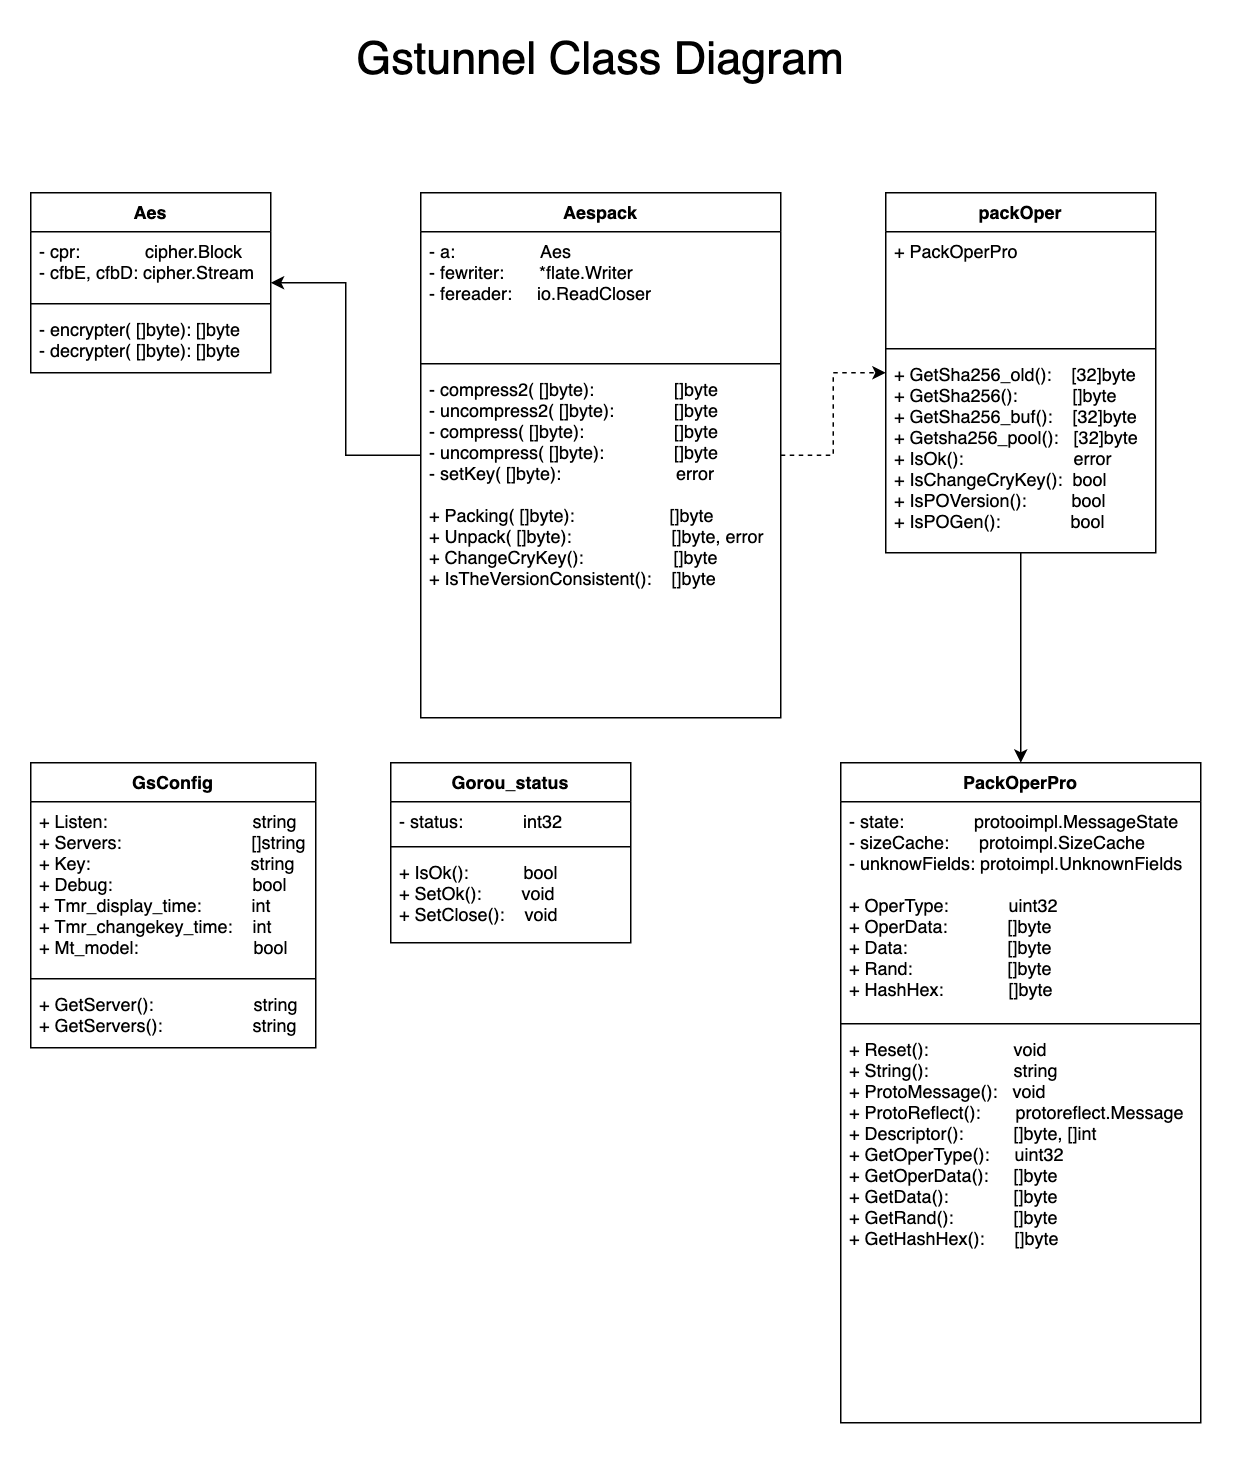

The diagram above was exported from draw.io. Its source (the exported page's mxGraphModel, read from the mxfile embedded in the PNG):
<mxGraphModel dx="1351" dy="800" grid="1" gridSize="10" guides="1" tooltips="1" connect="1" arrows="1" fold="1" page="1" pageScale="1" pageWidth="827" pageHeight="1169" math="0" shadow="0">
  <root>
    <mxCell id="0" />
    <mxCell id="1" parent="0" />
    <mxCell id="o1D5L6TY8ydqJIC-WfI5-14" style="edgeStyle=orthogonalEdgeStyle;rounded=0;orthogonalLoop=1;jettySize=auto;html=1;entryX=1;entryY=0.5;entryDx=0;entryDy=0;" edge="1" parent="1" source="12Hdkbj04xGJDEw9OPr0-1" target="o1D5L6TY8ydqJIC-WfI5-1">
      <mxGeometry relative="1" as="geometry" />
    </mxCell>
    <mxCell id="o1D5L6TY8ydqJIC-WfI5-15" style="edgeStyle=orthogonalEdgeStyle;rounded=0;orthogonalLoop=1;jettySize=auto;html=1;entryX=0;entryY=0.5;entryDx=0;entryDy=0;dashed=1;" edge="1" parent="1" source="12Hdkbj04xGJDEw9OPr0-1" target="o1D5L6TY8ydqJIC-WfI5-5">
      <mxGeometry relative="1" as="geometry" />
    </mxCell>
    <mxCell id="12Hdkbj04xGJDEw9OPr0-1" value="Aespack" style="swimlane;fontStyle=1;align=center;verticalAlign=top;childLayout=stackLayout;horizontal=1;startSize=26;horizontalStack=0;resizeParent=1;resizeParentMax=0;resizeLast=0;collapsible=1;marginBottom=0;" parent="1" vertex="1">
      <mxGeometry x="290" y="190" width="240" height="350" as="geometry">
        <mxRectangle x="290" y="190" width="80" height="26" as="alternateBounds" />
      </mxGeometry>
    </mxCell>
    <mxCell id="12Hdkbj04xGJDEw9OPr0-2" value="- a:                 Aes&#10;- fewriter:       *flate.Writer&#10;- fereader:     io.ReadCloser" style="text;strokeColor=none;fillColor=none;align=left;verticalAlign=top;spacingLeft=4;spacingRight=4;overflow=hidden;rotatable=0;points=[[0,0.5],[1,0.5]];portConstraint=eastwest;" parent="12Hdkbj04xGJDEw9OPr0-1" vertex="1">
      <mxGeometry y="26" width="240" height="84" as="geometry" />
    </mxCell>
    <mxCell id="12Hdkbj04xGJDEw9OPr0-3" value="" style="line;strokeWidth=1;fillColor=none;align=left;verticalAlign=middle;spacingTop=-1;spacingLeft=3;spacingRight=3;rotatable=0;labelPosition=right;points=[];portConstraint=eastwest;" parent="12Hdkbj04xGJDEw9OPr0-1" vertex="1">
      <mxGeometry y="110" width="240" height="8" as="geometry" />
    </mxCell>
    <mxCell id="12Hdkbj04xGJDEw9OPr0-4" value="- compress2( []byte):                []byte&#10;- uncompress2( []byte):            []byte&#10;- compress( []byte):                  []byte&#10;- uncompress( []byte):              []byte&#10;- setKey( []byte):                       error&#10;&#10;+ Packing( []byte):                   []byte&#10;+ Unpack( []byte):                    []byte, error&#10;+ ChangeCryKey():                  []byte&#10;+ IsTheVersionConsistent():    []byte&#10;" style="text;strokeColor=none;fillColor=none;align=left;verticalAlign=top;spacingLeft=4;spacingRight=4;overflow=hidden;rotatable=0;points=[[0,0.5],[1,0.5]];portConstraint=eastwest;" parent="12Hdkbj04xGJDEw9OPr0-1" vertex="1">
      <mxGeometry y="118" width="240" height="232" as="geometry" />
    </mxCell>
    <mxCell id="o1D5L6TY8ydqJIC-WfI5-1" value="Aes" style="swimlane;fontStyle=1;align=center;verticalAlign=top;childLayout=stackLayout;horizontal=1;startSize=26;horizontalStack=0;resizeParent=1;resizeParentMax=0;resizeLast=0;collapsible=1;marginBottom=0;" vertex="1" parent="1">
      <mxGeometry x="30" y="190" width="160" height="120" as="geometry">
        <mxRectangle x="100" y="190" width="50" height="26" as="alternateBounds" />
      </mxGeometry>
    </mxCell>
    <mxCell id="o1D5L6TY8ydqJIC-WfI5-2" value="- cpr:             cipher.Block&#10;- cfbE, cfbD: cipher.Stream" style="text;strokeColor=none;fillColor=none;align=left;verticalAlign=top;spacingLeft=4;spacingRight=4;overflow=hidden;rotatable=0;points=[[0,0.5],[1,0.5]];portConstraint=eastwest;" vertex="1" parent="o1D5L6TY8ydqJIC-WfI5-1">
      <mxGeometry y="26" width="160" height="44" as="geometry" />
    </mxCell>
    <mxCell id="o1D5L6TY8ydqJIC-WfI5-3" value="" style="line;strokeWidth=1;fillColor=none;align=left;verticalAlign=middle;spacingTop=-1;spacingLeft=3;spacingRight=3;rotatable=0;labelPosition=right;points=[];portConstraint=eastwest;" vertex="1" parent="o1D5L6TY8ydqJIC-WfI5-1">
      <mxGeometry y="70" width="160" height="8" as="geometry" />
    </mxCell>
    <mxCell id="o1D5L6TY8ydqJIC-WfI5-4" value="- encrypter( []byte): []byte&#10;- decrypter( []byte): []byte" style="text;strokeColor=none;fillColor=none;align=left;verticalAlign=top;spacingLeft=4;spacingRight=4;overflow=hidden;rotatable=0;points=[[0,0.5],[1,0.5]];portConstraint=eastwest;" vertex="1" parent="o1D5L6TY8ydqJIC-WfI5-1">
      <mxGeometry y="78" width="160" height="42" as="geometry" />
    </mxCell>
    <mxCell id="o1D5L6TY8ydqJIC-WfI5-21" style="edgeStyle=orthogonalEdgeStyle;rounded=0;orthogonalLoop=1;jettySize=auto;html=1;entryX=0.5;entryY=0;entryDx=0;entryDy=0;" edge="1" parent="1" source="o1D5L6TY8ydqJIC-WfI5-5" target="o1D5L6TY8ydqJIC-WfI5-16">
      <mxGeometry relative="1" as="geometry">
        <Array as="points">
          <mxPoint x="690" y="510" />
        </Array>
      </mxGeometry>
    </mxCell>
    <mxCell id="o1D5L6TY8ydqJIC-WfI5-5" value="packOper" style="swimlane;fontStyle=1;align=center;verticalAlign=top;childLayout=stackLayout;horizontal=1;startSize=26;horizontalStack=0;resizeParent=1;resizeParentMax=0;resizeLast=0;collapsible=1;marginBottom=0;" vertex="1" parent="1">
      <mxGeometry x="600" y="190" width="180" height="240" as="geometry">
        <mxRectangle x="590" y="190" width="90" height="26" as="alternateBounds" />
      </mxGeometry>
    </mxCell>
    <mxCell id="o1D5L6TY8ydqJIC-WfI5-6" value="+ PackOperPro" style="text;strokeColor=none;fillColor=none;align=left;verticalAlign=top;spacingLeft=4;spacingRight=4;overflow=hidden;rotatable=0;points=[[0,0.5],[1,0.5]];portConstraint=eastwest;" vertex="1" parent="o1D5L6TY8ydqJIC-WfI5-5">
      <mxGeometry y="26" width="180" height="74" as="geometry" />
    </mxCell>
    <mxCell id="o1D5L6TY8ydqJIC-WfI5-7" value="" style="line;strokeWidth=1;fillColor=none;align=left;verticalAlign=middle;spacingTop=-1;spacingLeft=3;spacingRight=3;rotatable=0;labelPosition=right;points=[];portConstraint=eastwest;" vertex="1" parent="o1D5L6TY8ydqJIC-WfI5-5">
      <mxGeometry y="100" width="180" height="8" as="geometry" />
    </mxCell>
    <mxCell id="o1D5L6TY8ydqJIC-WfI5-8" value="+ GetSha256_old():    [32]byte&#10;+ GetSha256():           []byte&#10;+ GetSha256_buf():    [32]byte&#10;+ Getsha256_pool():   [32]byte&#10;+ IsOk():                      error&#10;+ IsChangeCryKey():  bool&#10;+ IsPOVersion():         bool&#10;+ IsPOGen():              bool" style="text;strokeColor=none;fillColor=none;align=left;verticalAlign=top;spacingLeft=4;spacingRight=4;overflow=hidden;rotatable=0;points=[[0,0.5],[1,0.5]];portConstraint=eastwest;" vertex="1" parent="o1D5L6TY8ydqJIC-WfI5-5">
      <mxGeometry y="108" width="180" height="132" as="geometry" />
    </mxCell>
    <mxCell id="o1D5L6TY8ydqJIC-WfI5-16" value="PackOperPro" style="swimlane;fontStyle=1;align=center;verticalAlign=top;childLayout=stackLayout;horizontal=1;startSize=26;horizontalStack=0;resizeParent=1;resizeParentMax=0;resizeLast=0;collapsible=1;marginBottom=0;" vertex="1" parent="1">
      <mxGeometry x="570" y="570" width="240" height="440" as="geometry">
        <mxRectangle x="310" y="590" width="110" height="26" as="alternateBounds" />
      </mxGeometry>
    </mxCell>
    <mxCell id="o1D5L6TY8ydqJIC-WfI5-17" value="- state:               protooimpl.MessageState&#10;- sizeCache:      protoimpl.SizeCache&#10;- unknowFields: protoimpl.UnknownFields&#10;&#10;+ OperType:            uint32&#10;+ OperData:            []byte&#10;+ Data:                    []byte&#10;+ Rand:                   []byte&#10;+ HashHex:             []byte" style="text;strokeColor=none;fillColor=none;align=left;verticalAlign=top;spacingLeft=4;spacingRight=4;overflow=hidden;rotatable=0;points=[[0,0.5],[1,0.5]];portConstraint=eastwest;" vertex="1" parent="o1D5L6TY8ydqJIC-WfI5-16">
      <mxGeometry y="26" width="240" height="144" as="geometry" />
    </mxCell>
    <mxCell id="o1D5L6TY8ydqJIC-WfI5-18" value="" style="line;strokeWidth=1;fillColor=none;align=left;verticalAlign=middle;spacingTop=-1;spacingLeft=3;spacingRight=3;rotatable=0;labelPosition=right;points=[];portConstraint=eastwest;" vertex="1" parent="o1D5L6TY8ydqJIC-WfI5-16">
      <mxGeometry y="170" width="240" height="8" as="geometry" />
    </mxCell>
    <mxCell id="o1D5L6TY8ydqJIC-WfI5-19" value="+ Reset():                 void&#10;+ String():                 string&#10;+ ProtoMessage():   void&#10;+ ProtoReflect():       protoreflect.Message&#10;+ Descriptor():          []byte, []int&#10;+ GetOperType():     uint32&#10;+ GetOperData():     []byte&#10;+ GetData():             []byte&#10;+ GetRand():            []byte&#10;+ GetHashHex():      []byte" style="text;strokeColor=none;fillColor=none;align=left;verticalAlign=top;spacingLeft=4;spacingRight=4;overflow=hidden;rotatable=0;points=[[0,0.5],[1,0.5]];portConstraint=eastwest;" vertex="1" parent="o1D5L6TY8ydqJIC-WfI5-16">
      <mxGeometry y="178" width="240" height="262" as="geometry" />
    </mxCell>
    <mxCell id="o1D5L6TY8ydqJIC-WfI5-22" value="GsConfig" style="swimlane;fontStyle=1;align=center;verticalAlign=top;childLayout=stackLayout;horizontal=1;startSize=26;horizontalStack=0;resizeParent=1;resizeParentMax=0;resizeLast=0;collapsible=1;marginBottom=0;" vertex="1" parent="1">
      <mxGeometry x="30" y="570" width="190" height="190" as="geometry" />
    </mxCell>
    <mxCell id="o1D5L6TY8ydqJIC-WfI5-23" value="+ Listen:                             string&#10;+ Servers:                          []string&#10;+ Key:                                string&#10;+ Debug:                            bool&#10;+ Tmr_display_time:          int&#10;+ Tmr_changekey_time:    int&#10;+ Mt_model:                       bool" style="text;strokeColor=none;fillColor=none;align=left;verticalAlign=top;spacingLeft=4;spacingRight=4;overflow=hidden;rotatable=0;points=[[0,0.5],[1,0.5]];portConstraint=eastwest;" vertex="1" parent="o1D5L6TY8ydqJIC-WfI5-22">
      <mxGeometry y="26" width="190" height="114" as="geometry" />
    </mxCell>
    <mxCell id="o1D5L6TY8ydqJIC-WfI5-24" value="" style="line;strokeWidth=1;fillColor=none;align=left;verticalAlign=middle;spacingTop=-1;spacingLeft=3;spacingRight=3;rotatable=0;labelPosition=right;points=[];portConstraint=eastwest;" vertex="1" parent="o1D5L6TY8ydqJIC-WfI5-22">
      <mxGeometry y="140" width="190" height="8" as="geometry" />
    </mxCell>
    <mxCell id="o1D5L6TY8ydqJIC-WfI5-25" value="+ GetServer():                    string&#10;+ GetServers():                  string" style="text;strokeColor=none;fillColor=none;align=left;verticalAlign=top;spacingLeft=4;spacingRight=4;overflow=hidden;rotatable=0;points=[[0,0.5],[1,0.5]];portConstraint=eastwest;" vertex="1" parent="o1D5L6TY8ydqJIC-WfI5-22">
      <mxGeometry y="148" width="190" height="42" as="geometry" />
    </mxCell>
    <mxCell id="o1D5L6TY8ydqJIC-WfI5-26" value="Gorou_status" style="swimlane;fontStyle=1;align=center;verticalAlign=top;childLayout=stackLayout;horizontal=1;startSize=26;horizontalStack=0;resizeParent=1;resizeParentMax=0;resizeLast=0;collapsible=1;marginBottom=0;" vertex="1" parent="1">
      <mxGeometry x="270" y="570" width="160" height="120" as="geometry" />
    </mxCell>
    <mxCell id="o1D5L6TY8ydqJIC-WfI5-27" value="- status:            int32" style="text;strokeColor=none;fillColor=none;align=left;verticalAlign=top;spacingLeft=4;spacingRight=4;overflow=hidden;rotatable=0;points=[[0,0.5],[1,0.5]];portConstraint=eastwest;" vertex="1" parent="o1D5L6TY8ydqJIC-WfI5-26">
      <mxGeometry y="26" width="160" height="26" as="geometry" />
    </mxCell>
    <mxCell id="o1D5L6TY8ydqJIC-WfI5-28" value="" style="line;strokeWidth=1;fillColor=none;align=left;verticalAlign=middle;spacingTop=-1;spacingLeft=3;spacingRight=3;rotatable=0;labelPosition=right;points=[];portConstraint=eastwest;" vertex="1" parent="o1D5L6TY8ydqJIC-WfI5-26">
      <mxGeometry y="52" width="160" height="8" as="geometry" />
    </mxCell>
    <mxCell id="o1D5L6TY8ydqJIC-WfI5-29" value="+ IsOk():           bool&#10;+ SetOk():        void&#10;+ SetClose():    void&#10;" style="text;strokeColor=none;fillColor=none;align=left;verticalAlign=top;spacingLeft=4;spacingRight=4;overflow=hidden;rotatable=0;points=[[0,0.5],[1,0.5]];portConstraint=eastwest;" vertex="1" parent="o1D5L6TY8ydqJIC-WfI5-26">
      <mxGeometry y="60" width="160" height="60" as="geometry" />
    </mxCell>
    <mxCell id="o1D5L6TY8ydqJIC-WfI5-30" value="Gstunnel&amp;nbsp;Class Diagram" style="text;html=1;strokeColor=none;fillColor=none;align=center;verticalAlign=middle;whiteSpace=wrap;rounded=0;fontSize=30;" vertex="1" parent="1">
      <mxGeometry x="230" y="90" width="360" height="20" as="geometry" />
    </mxCell>
  </root>
</mxGraphModel>